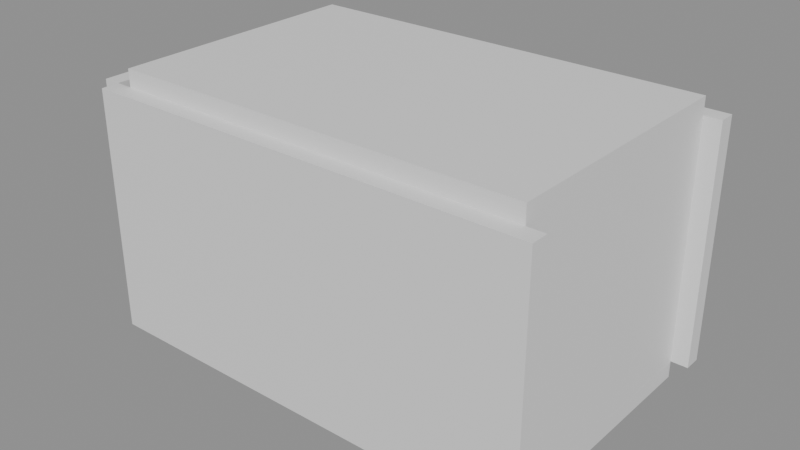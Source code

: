# Source: e1039_after.blend  (saved by Blender 5.2.44; exported with 4.5.12 LTS)
import bpy
from mathutils import Matrix  # noqa: F401  (used for matrix-valued properties, if any)

bpy.ops.wm.read_factory_settings(use_empty=True)
scene = bpy.context.scene
scene.name = 'Scene'

# ---- materials (node trees are filled in below, after node groups)
mat_muro_pintura_gris = bpy.data.materials.new('Muro_Pintura_Gris')
mat_parquet = bpy.data.materials.new('Parquet')
mat_yeso = bpy.data.materials.new('Yeso')
mat_mdf_blanco = bpy.data.materials.new('MDF_Blanco')
mat_madera = bpy.data.materials.new('Madera')
mat_metal = bpy.data.materials.new('Metal')

# ---- material node trees
mat_muro_pintura_gris.use_nodes = True; mat_muro_pintura_gris.node_tree.nodes.clear()
_N = mat_muro_pintura_gris.node_tree.nodes; _L = mat_muro_pintura_gris.node_tree.links
n0 = _N.new('ShaderNodeBsdfPrincipled'); n0.name = 'Principled BSDF'; n0.location = (-200, 100)
n0.inputs[3].default_value = 1.45
n0.inputs[10].default_value = 0.005
n1 = _N.new('ShaderNodeOutputMaterial'); n1.name = 'Material Output'; n1.location = (200, 100)
_L.new(n0.outputs[0], n1.inputs[0])
n1.is_active_output = True
mat_parquet.use_nodes = True; mat_parquet.node_tree.nodes.clear()
_N = mat_parquet.node_tree.nodes; _L = mat_parquet.node_tree.links
n0 = _N.new('ShaderNodeBsdfPrincipled'); n0.name = 'Principled BSDF'; n0.location = (-200, 100)
n0.inputs[3].default_value = 1.45
n0.inputs[10].default_value = 0.005
n1 = _N.new('ShaderNodeOutputMaterial'); n1.name = 'Material Output'; n1.location = (200, 100)
_L.new(n0.outputs[0], n1.inputs[0])
n1.is_active_output = True
mat_yeso.use_nodes = True; mat_yeso.node_tree.nodes.clear()
_N = mat_yeso.node_tree.nodes; _L = mat_yeso.node_tree.links
n0 = _N.new('ShaderNodeBsdfPrincipled'); n0.name = 'Principled BSDF'; n0.location = (-200, 100)
n0.inputs[3].default_value = 1.45
n0.inputs[10].default_value = 0.005
n1 = _N.new('ShaderNodeOutputMaterial'); n1.name = 'Material Output'; n1.location = (200, 100)
_L.new(n0.outputs[0], n1.inputs[0])
n1.is_active_output = True
mat_mdf_blanco.use_nodes = True; mat_mdf_blanco.node_tree.nodes.clear()
_N = mat_mdf_blanco.node_tree.nodes; _L = mat_mdf_blanco.node_tree.links
n0 = _N.new('ShaderNodeBsdfPrincipled'); n0.name = 'Principled BSDF'; n0.location = (-200, 100)
n0.inputs[3].default_value = 1.45
n0.inputs[10].default_value = 0.005
n1 = _N.new('ShaderNodeOutputMaterial'); n1.name = 'Material Output'; n1.location = (200, 100)
_L.new(n0.outputs[0], n1.inputs[0])
n1.is_active_output = True
mat_madera.use_nodes = True; mat_madera.node_tree.nodes.clear()
_N = mat_madera.node_tree.nodes; _L = mat_madera.node_tree.links
n0 = _N.new('ShaderNodeBsdfPrincipled'); n0.name = 'Principled BSDF'; n0.location = (-200, 100)
n0.inputs[3].default_value = 1.45
n0.inputs[10].default_value = 0.005
n1 = _N.new('ShaderNodeOutputMaterial'); n1.name = 'Material Output'; n1.location = (200, 100)
_L.new(n0.outputs[0], n1.inputs[0])
n1.is_active_output = True
mat_metal.use_nodes = True; mat_metal.node_tree.nodes.clear()
_N = mat_metal.node_tree.nodes; _L = mat_metal.node_tree.links
n0 = _N.new('ShaderNodeBsdfPrincipled'); n0.name = 'Principled BSDF'; n0.location = (-200, 100)
n0.inputs[3].default_value = 1.45
n0.inputs[10].default_value = 0.005
n1 = _N.new('ShaderNodeOutputMaterial'); n1.name = 'Material Output'; n1.location = (200, 100)
_L.new(n0.outputs[0], n1.inputs[0])
n1.is_active_output = True

# ---- meshes
me_oficina_muro_sur_cuerpo_mesh = bpy.data.meshes.new('Oficina_Muro_Sur_Cuerpo_mesh')
me_oficina_muro_sur_cuerpo_mesh.from_pydata([(0.0, 0.0, 0.0), (5.2, 0.0, 0.0), (5.2, 0.2, 0.0), (0.0, 0.2, 0.0), (0.0, 0.0, 2.8), (5.2, 0.0, 2.8), (5.2, 0.2, 2.8), (0.0, 0.2, 2.8)], [], [(0, 1, 2, 3), (4, 5, 6, 7), (0, 1, 5, 4), (1, 2, 6, 5), (2, 3, 7, 6), (3, 0, 4, 7)])
me_oficina_muro_sur_cuerpo_mesh.materials.append(mat_muro_pintura_gris)
me_oficina_muro_sur_cuerpo_mesh.update()
me_oficina_muro_norte_cuerpo_mesh = bpy.data.meshes.new('Oficina_Muro_Norte_Cuerpo_mesh')
me_oficina_muro_norte_cuerpo_mesh.from_pydata([(0.0, 0.0, 0.0), (5.2, 0.0, 0.0), (5.2, 0.2, 0.0), (0.0, 0.2, 0.0), (0.0, 0.0, 2.8), (5.2, 0.0, 2.8), (5.2, 0.2, 2.8), (0.0, 0.2, 2.8)], [], [(0, 1, 2, 3), (4, 5, 6, 7), (0, 1, 5, 4), (1, 2, 6, 5), (2, 3, 7, 6), (3, 0, 4, 7)])
me_oficina_muro_norte_cuerpo_mesh.materials.append(mat_muro_pintura_gris)
me_oficina_muro_norte_cuerpo_mesh.update()
me_oficina_muro_oeste_cuerpo_mesh = bpy.data.meshes.new('Oficina_Muro_Oeste_Cuerpo_mesh')
me_oficina_muro_oeste_cuerpo_mesh.from_pydata([(0.0, 0.0, 0.0), (3.0, 0.0, 0.0), (3.0, 0.2, 0.0), (0.0, 0.2, 0.0), (0.0, 0.0, 2.8), (3.0, 0.0, 2.8), (3.0, 0.2, 2.8), (0.0, 0.2, 2.8)], [], [(0, 1, 2, 3), (4, 5, 6, 7), (0, 1, 5, 4), (1, 2, 6, 5), (2, 3, 7, 6), (3, 0, 4, 7)])
me_oficina_muro_oeste_cuerpo_mesh.materials.append(mat_muro_pintura_gris)
me_oficina_muro_oeste_cuerpo_mesh.update()
me_oficina_muro_este_cuerpo_mesh = bpy.data.meshes.new('Oficina_Muro_Este_Cuerpo_mesh')
me_oficina_muro_este_cuerpo_mesh.from_pydata([(0.0, 0.0, 0.0), (3.0, 0.0, 0.0), (3.0, 0.2, 0.0), (0.0, 0.2, 0.0), (0.0, 0.0, 2.8), (3.0, 0.0, 2.8), (3.0, 0.2, 2.8), (0.0, 0.2, 2.8)], [], [(0, 1, 2, 3), (4, 5, 6, 7), (0, 1, 5, 4), (1, 2, 6, 5), (2, 3, 7, 6), (3, 0, 4, 7)])
me_oficina_muro_este_cuerpo_mesh.materials.append(mat_muro_pintura_gris)
me_oficina_muro_este_cuerpo_mesh.update()
me_oficina_suelo_mesh = bpy.data.meshes.new('Oficina_Suelo_mesh')
me_oficina_suelo_mesh.from_pydata([(0.0, 0.0, 0.0), (4.8, 0.0, 0.0), (4.8, 3.0, 0.0), (0.0, 3.0, 0.0), (0.0, 0.0, 0.2), (4.8, 0.0, 0.2), (4.8, 3.0, 0.2), (0.0, 3.0, 0.2)], [], [(0, 3, 2, 1), (4, 5, 6, 7), (2, 3, 7, 6), (0, 1, 5, 4), (1, 2, 6, 5), (3, 0, 4, 7)])
me_oficina_suelo_mesh.materials.append(mat_parquet)
me_oficina_suelo_mesh.update()
me_oficina_techo_cuerpo_mesh = bpy.data.meshes.new('Oficina_Techo_Cuerpo_mesh')
me_oficina_techo_cuerpo_mesh.from_pydata([(0.0, 0.0, 2.8), (4.8, 0.0, 2.8), (4.8, 3.0, 2.8), (0.0, 3.0, 2.8), (0.0, 0.0, 3.0), (4.8, 0.0, 3.0), (4.8, 3.0, 3.0), (0.0, 3.0, 3.0)], [], [(0, 1, 2, 3), (4, 5, 6, 7), (0, 1, 5, 4), (1, 2, 6, 5), (2, 3, 7, 6), (3, 0, 4, 7)])
me_oficina_techo_cuerpo_mesh.materials.append(mat_yeso)
me_oficina_techo_cuerpo_mesh.update()
me_estanteria_oficina_lat_izq_mesh = bpy.data.meshes.new('Estanteria_Oficina_Lat_Izq_mesh')
me_estanteria_oficina_lat_izq_mesh.from_pydata([(0.0, 0.0, 0.0), (0.02, 0.0, 0.0), (0.02, 0.3, 0.0), (0.0, 0.3, 0.0), (0.0, 0.0, 2.4), (0.02, 0.0, 2.4), (0.02, 0.3, 2.4), (0.0, 0.3, 2.4)], [], [(0, 1, 2, 3), (4, 5, 6, 7), (0, 1, 5, 4), (1, 2, 6, 5), (2, 3, 7, 6), (3, 0, 4, 7)])
me_estanteria_oficina_lat_izq_mesh.materials.append(mat_mdf_blanco)
me_estanteria_oficina_lat_izq_mesh.update()
me_estanteria_oficina_lat_der_mesh = bpy.data.meshes.new('Estanteria_Oficina_Lat_Der_mesh')
me_estanteria_oficina_lat_der_mesh.from_pydata([(0.0, 0.0, 0.0), (0.02, 0.0, 0.0), (0.02, 0.3, 0.0), (0.0, 0.3, 0.0), (0.0, 0.0, 2.4), (0.02, 0.0, 2.4), (0.02, 0.3, 2.4), (0.0, 0.3, 2.4)], [], [(0, 1, 2, 3), (4, 5, 6, 7), (0, 1, 5, 4), (1, 2, 6, 5), (2, 3, 7, 6), (3, 0, 4, 7)])
me_estanteria_oficina_lat_der_mesh.materials.append(mat_mdf_blanco)
me_estanteria_oficina_lat_der_mesh.update()
me_estanteria_oficina_base_mesh = bpy.data.meshes.new('Estanteria_Oficina_Base_mesh')
me_estanteria_oficina_base_mesh.from_pydata([(0.0, 0.0, 0.0), (1.76, 0.0, 0.0), (1.76, 0.3, 0.0), (0.0, 0.3, 0.0), (0.0, 0.0, 0.025), (1.76, 0.0, 0.025), (1.76, 0.3, 0.025), (0.0, 0.3, 0.025)], [], [(0, 1, 2, 3), (4, 5, 6, 7), (0, 1, 5, 4), (1, 2, 6, 5), (2, 3, 7, 6), (3, 0, 4, 7)])
me_estanteria_oficina_base_mesh.materials.append(mat_mdf_blanco)
me_estanteria_oficina_base_mesh.update()
me_estanteria_oficina_tapa_mesh = bpy.data.meshes.new('Estanteria_Oficina_Tapa_mesh')
me_estanteria_oficina_tapa_mesh.from_pydata([(0.0, 0.0, 0.0), (1.76, 0.0, 0.0), (1.76, 0.3, 0.0), (0.0, 0.3, 0.0), (0.0, 0.0, 0.025), (1.76, 0.0, 0.025), (1.76, 0.3, 0.025), (0.0, 0.3, 0.025)], [], [(0, 1, 2, 3), (4, 5, 6, 7), (0, 1, 5, 4), (1, 2, 6, 5), (2, 3, 7, 6), (3, 0, 4, 7)])
me_estanteria_oficina_tapa_mesh.materials.append(mat_mdf_blanco)
me_estanteria_oficina_tapa_mesh.update()
me_estanteria_oficina_estante_1_mesh = bpy.data.meshes.new('Estanteria_Oficina_Estante_1_mesh')
me_estanteria_oficina_estante_1_mesh.from_pydata([(0.0, 0.0, 0.0), (1.76, 0.0, 0.0), (1.76, 0.3, 0.0), (0.0, 0.3, 0.0), (0.0, 0.0, 0.025), (1.76, 0.0, 0.025), (1.76, 0.3, 0.025), (0.0, 0.3, 0.025)], [], [(0, 1, 2, 3), (4, 5, 6, 7), (0, 1, 5, 4), (1, 2, 6, 5), (2, 3, 7, 6), (3, 0, 4, 7)])
me_estanteria_oficina_estante_1_mesh.materials.append(mat_mdf_blanco)
me_estanteria_oficina_estante_1_mesh.update()
me_estanteria_oficina_estante_2_mesh = bpy.data.meshes.new('Estanteria_Oficina_Estante_2_mesh')
me_estanteria_oficina_estante_2_mesh.from_pydata([(0.0, 0.0, 0.0), (1.76, 0.0, 0.0), (1.76, 0.3, 0.0), (0.0, 0.3, 0.0), (0.0, 0.0, 0.025), (1.76, 0.0, 0.025), (1.76, 0.3, 0.025), (0.0, 0.3, 0.025)], [], [(0, 1, 2, 3), (4, 5, 6, 7), (0, 1, 5, 4), (1, 2, 6, 5), (2, 3, 7, 6), (3, 0, 4, 7)])
me_estanteria_oficina_estante_2_mesh.materials.append(mat_mdf_blanco)
me_estanteria_oficina_estante_2_mesh.update()
me_estanteria_oficina_estante_3_mesh = bpy.data.meshes.new('Estanteria_Oficina_Estante_3_mesh')
me_estanteria_oficina_estante_3_mesh.from_pydata([(0.0, 0.0, 0.0), (1.76, 0.0, 0.0), (1.76, 0.3, 0.0), (0.0, 0.3, 0.0), (0.0, 0.0, 0.025), (1.76, 0.0, 0.025), (1.76, 0.3, 0.025), (0.0, 0.3, 0.025)], [], [(0, 1, 2, 3), (4, 5, 6, 7), (0, 1, 5, 4), (1, 2, 6, 5), (2, 3, 7, 6), (3, 0, 4, 7)])
me_estanteria_oficina_estante_3_mesh.materials.append(mat_mdf_blanco)
me_estanteria_oficina_estante_3_mesh.update()
me_estanteria_oficina_estante_4_mesh = bpy.data.meshes.new('Estanteria_Oficina_Estante_4_mesh')
me_estanteria_oficina_estante_4_mesh.from_pydata([(0.0, 0.0, 0.0), (1.76, 0.0, 0.0), (1.76, 0.3, 0.0), (0.0, 0.3, 0.0), (0.0, 0.0, 0.025), (1.76, 0.0, 0.025), (1.76, 0.3, 0.025), (0.0, 0.3, 0.025)], [], [(0, 1, 2, 3), (4, 5, 6, 7), (0, 1, 5, 4), (1, 2, 6, 5), (2, 3, 7, 6), (3, 0, 4, 7)])
me_estanteria_oficina_estante_4_mesh.materials.append(mat_mdf_blanco)
me_estanteria_oficina_estante_4_mesh.update()
me_estanteria_oficina_estante_5_mesh = bpy.data.meshes.new('Estanteria_Oficina_Estante_5_mesh')
me_estanteria_oficina_estante_5_mesh.from_pydata([(0.0, 0.0, 0.0), (1.76, 0.0, 0.0), (1.76, 0.3, 0.0), (0.0, 0.3, 0.0), (0.0, 0.0, 0.025), (1.76, 0.0, 0.025), (1.76, 0.3, 0.025), (0.0, 0.3, 0.025)], [], [(0, 1, 2, 3), (4, 5, 6, 7), (0, 1, 5, 4), (1, 2, 6, 5), (2, 3, 7, 6), (3, 0, 4, 7)])
me_estanteria_oficina_estante_5_mesh.materials.append(mat_mdf_blanco)
me_estanteria_oficina_estante_5_mesh.update()
me_estanteria_oficina_fondo_mesh = bpy.data.meshes.new('Estanteria_Oficina_Fondo_mesh')
me_estanteria_oficina_fondo_mesh.from_pydata([(0.0, 0.0, 0.0), (1.8, 0.0, 0.0), (1.8, 0.01, 0.0), (0.0, 0.01, 0.0), (0.0, 0.0, 2.4), (1.8, 0.0, 2.4), (1.8, 0.01, 2.4), (0.0, 0.01, 2.4)], [], [(0, 1, 2, 3), (4, 5, 6, 7), (0, 1, 5, 4), (1, 2, 6, 5), (2, 3, 7, 6), (3, 0, 4, 7)])
me_estanteria_oficina_fondo_mesh.materials.append(mat_mdf_blanco)
me_estanteria_oficina_fondo_mesh.update()
me_mesa_trabajo_tablero_mesh = bpy.data.meshes.new('Mesa_Trabajo_Tablero_mesh')
me_mesa_trabajo_tablero_mesh.from_pydata([(0.0, 0.0, 0.0), (1.5, 0.0, 0.0), (1.5, 0.75, 0.0), (0.0, 0.75, 0.0), (0.0, 0.0, 0.04), (1.5, 0.0, 0.04), (1.5, 0.75, 0.04), (0.0, 0.75, 0.04)], [], [(0, 1, 2, 3), (4, 5, 6, 7), (0, 1, 5, 4), (1, 2, 6, 5), (2, 3, 7, 6), (3, 0, 4, 7)])
me_mesa_trabajo_tablero_mesh.materials.append(mat_madera)
me_mesa_trabajo_tablero_mesh.update()
me_mesa_trabajo_pata_mesh = bpy.data.meshes.new('Mesa_Trabajo_Pata_mesh')
me_mesa_trabajo_pata_mesh.from_pydata([(0.0, 0.0, 0.0), (0.05, 0.0, 0.0), (0.05, 0.05, 0.0), (0.0, 0.05, 0.0), (0.0, 0.0, 0.71), (0.05, 0.0, 0.71), (0.05, 0.05, 0.71), (0.0, 0.05, 0.71)], [], [(0, 1, 2, 3), (4, 5, 6, 7), (0, 1, 5, 4), (1, 2, 6, 5), (2, 3, 7, 6), (3, 0, 4, 7)])
me_mesa_trabajo_pata_mesh.materials.append(mat_metal)
me_mesa_trabajo_pata_mesh.update()
me_mesa_trabajo_pata_mesh_001 = bpy.data.meshes.new('Mesa_Trabajo_Pata_mesh.001')
me_mesa_trabajo_pata_mesh_001.from_pydata([(0.0, 0.0, 0.0), (0.05, 0.0, 0.0), (0.05, 0.05, 0.0), (0.0, 0.05, 0.0), (0.0, 0.0, 0.71), (0.05, 0.0, 0.71), (0.05, 0.05, 0.71), (0.0, 0.05, 0.71)], [], [(0, 1, 2, 3), (4, 5, 6, 7), (0, 1, 5, 4), (1, 2, 6, 5), (2, 3, 7, 6), (3, 0, 4, 7)])
me_mesa_trabajo_pata_mesh_001.materials.append(mat_metal)
me_mesa_trabajo_pata_mesh_001.update()
me_mesa_trabajo_pata_mesh_002 = bpy.data.meshes.new('Mesa_Trabajo_Pata_mesh.002')
me_mesa_trabajo_pata_mesh_002.from_pydata([(0.0, 0.0, 0.0), (0.05, 0.0, 0.0), (0.05, 0.05, 0.0), (0.0, 0.05, 0.0), (0.0, 0.0, 0.71), (0.05, 0.0, 0.71), (0.05, 0.05, 0.71), (0.0, 0.05, 0.71)], [], [(0, 1, 2, 3), (4, 5, 6, 7), (0, 1, 5, 4), (1, 2, 6, 5), (2, 3, 7, 6), (3, 0, 4, 7)])
me_mesa_trabajo_pata_mesh_002.materials.append(mat_metal)
me_mesa_trabajo_pata_mesh_002.update()
me_mesa_trabajo_pata_mesh_003 = bpy.data.meshes.new('Mesa_Trabajo_Pata_mesh.003')
me_mesa_trabajo_pata_mesh_003.from_pydata([(0.0, 0.0, 0.0), (0.05, 0.0, 0.0), (0.05, 0.05, 0.0), (0.0, 0.05, 0.0), (0.0, 0.0, 0.71), (0.05, 0.0, 0.71), (0.05, 0.05, 0.71), (0.0, 0.05, 0.71)], [], [(0, 1, 2, 3), (4, 5, 6, 7), (0, 1, 5, 4), (1, 2, 6, 5), (2, 3, 7, 6), (3, 0, 4, 7)])
me_mesa_trabajo_pata_mesh_003.materials.append(mat_metal)
me_mesa_trabajo_pata_mesh_003.update()

# ---- objects
ob_oficina = bpy.data.objects.new('Oficina', None)
ob_oficina_muro_sur = bpy.data.objects.new('Oficina_Muro_Sur', None)
ob_oficina_muro_sur_cuerpo = bpy.data.objects.new('Oficina_Muro_Sur_Cuerpo', me_oficina_muro_sur_cuerpo_mesh)
ob_oficina_muro_norte = bpy.data.objects.new('Oficina_Muro_Norte', None)
ob_oficina_muro_norte_cuerpo = bpy.data.objects.new('Oficina_Muro_Norte_Cuerpo', me_oficina_muro_norte_cuerpo_mesh)
ob_oficina_muro_oeste = bpy.data.objects.new('Oficina_Muro_Oeste', None)
ob_oficina_muro_oeste_cuerpo = bpy.data.objects.new('Oficina_Muro_Oeste_Cuerpo', me_oficina_muro_oeste_cuerpo_mesh)
ob_oficina_muro_este = bpy.data.objects.new('Oficina_Muro_Este', None)
ob_oficina_muro_este_cuerpo = bpy.data.objects.new('Oficina_Muro_Este_Cuerpo', me_oficina_muro_este_cuerpo_mesh)
ob_oficina_suelo_solido = bpy.data.objects.new('Oficina_Suelo_Solido', me_oficina_suelo_mesh)
ob_oficina_suelo = bpy.data.objects.new('Oficina_Suelo', None)
ob_oficina_techo_cuerpo = bpy.data.objects.new('Oficina_Techo_Cuerpo', me_oficina_techo_cuerpo_mesh)
ob_oficina_techo = bpy.data.objects.new('Oficina_Techo', None)
ob_estanteria_oficina = bpy.data.objects.new('Estanteria_Oficina', None)
ob_estanteria_oficina_lat_izq = bpy.data.objects.new('Estanteria_Oficina_Lat_Izq', me_estanteria_oficina_lat_izq_mesh)
ob_estanteria_oficina_lat_der = bpy.data.objects.new('Estanteria_Oficina_Lat_Der', me_estanteria_oficina_lat_der_mesh)
ob_estanteria_oficina_base = bpy.data.objects.new('Estanteria_Oficina_Base', me_estanteria_oficina_base_mesh)
ob_estanteria_oficina_tapa = bpy.data.objects.new('Estanteria_Oficina_Tapa', me_estanteria_oficina_tapa_mesh)
ob_estanteria_oficina_estante_1 = bpy.data.objects.new('Estanteria_Oficina_Estante_1', me_estanteria_oficina_estante_1_mesh)
ob_estanteria_oficina_estante_2 = bpy.data.objects.new('Estanteria_Oficina_Estante_2', me_estanteria_oficina_estante_2_mesh)
ob_estanteria_oficina_estante_3 = bpy.data.objects.new('Estanteria_Oficina_Estante_3', me_estanteria_oficina_estante_3_mesh)
ob_estanteria_oficina_estante_4 = bpy.data.objects.new('Estanteria_Oficina_Estante_4', me_estanteria_oficina_estante_4_mesh)
ob_estanteria_oficina_estante_5 = bpy.data.objects.new('Estanteria_Oficina_Estante_5', me_estanteria_oficina_estante_5_mesh)
ob_estanteria_oficina_fondo = bpy.data.objects.new('Estanteria_Oficina_Fondo', me_estanteria_oficina_fondo_mesh)
ob_mesa_trabajo = bpy.data.objects.new('Mesa_Trabajo', None)
ob_mesa_trabajo_tablero = bpy.data.objects.new('Mesa_Trabajo_Tablero', me_mesa_trabajo_tablero_mesh)
ob_mesa_trabajo_pata = bpy.data.objects.new('Mesa_Trabajo_Pata', me_mesa_trabajo_pata_mesh)
ob_mesa_trabajo_pata_001 = bpy.data.objects.new('Mesa_Trabajo_Pata.001', me_mesa_trabajo_pata_mesh_001)
ob_mesa_trabajo_pata_002 = bpy.data.objects.new('Mesa_Trabajo_Pata.002', me_mesa_trabajo_pata_mesh_002)
ob_mesa_trabajo_pata_003 = bpy.data.objects.new('Mesa_Trabajo_Pata.003', me_mesa_trabajo_pata_mesh_003)

# ---- transforms, parenting, visibility, modifiers, constraints
ob_oficina.location = (0.0, 0.0, 0.0)
ob_oficina.empty_display_type = 'ARROWS'
ob_oficina_muro_sur.parent = ob_oficina
ob_oficina_muro_sur.location = (0.0, 0.0, 0.0)
ob_oficina_muro_sur.empty_display_type = 'ARROWS'
ob_oficina_muro_sur_cuerpo.parent = ob_oficina_muro_sur
ob_oficina_muro_sur_cuerpo.location = (0.0, 0.0, 0.0)
ob_oficina_muro_norte.parent = ob_oficina
ob_oficina_muro_norte.location = (0.0, 3.2, 0.0)
ob_oficina_muro_norte.empty_display_type = 'ARROWS'
ob_oficina_muro_norte_cuerpo.parent = ob_oficina_muro_norte
ob_oficina_muro_norte_cuerpo.location = (0.0, 0.0, 0.0)
ob_oficina_muro_oeste.parent = ob_oficina
ob_oficina_muro_oeste.location = (0.0, 0.2, 0.0)
ob_oficina_muro_oeste.rotation_euler = (0.0, 0.0, 1.571)
ob_oficina_muro_oeste.empty_display_type = 'ARROWS'
ob_oficina_muro_oeste_cuerpo.parent = ob_oficina_muro_oeste
ob_oficina_muro_oeste_cuerpo.location = (0.0, 0.0, 0.0)
ob_oficina_muro_este.parent = ob_oficina
ob_oficina_muro_este.location = (5.0, 0.2, 0.0)
ob_oficina_muro_este.rotation_euler = (0.0, 0.0, 1.571)
ob_oficina_muro_este.empty_display_type = 'ARROWS'
ob_oficina_muro_este_cuerpo.parent = ob_oficina_muro_este
ob_oficina_muro_este_cuerpo.location = (0.0, 0.0, 0.0)
ob_oficina_suelo_solido.parent = ob_oficina_suelo
ob_oficina_suelo_solido.location = (0.0, 0.0, 0.0)
ob_oficina_suelo.parent = ob_oficina
ob_oficina_suelo.location = (0.2, 0.2, -0.2)
ob_oficina_suelo.empty_display_type = 'ARROWS'
ob_oficina_techo_cuerpo.parent = ob_oficina_techo
ob_oficina_techo_cuerpo.location = (0.2, 0.2, 0.0)
ob_oficina_techo.parent = ob_oficina
ob_oficina_techo.location = (0.0, 0.0, 0.0)
ob_oficina_techo.empty_display_type = 'ARROWS'
ob_estanteria_oficina.location = (1.1, 2.7, 0.0)
ob_estanteria_oficina.empty_display_type = 'ARROWS'
ob_estanteria_oficina_lat_izq.parent = ob_estanteria_oficina
ob_estanteria_oficina_lat_izq.location = (0.0, 0.0, 0.0)
ob_estanteria_oficina_lat_der.parent = ob_estanteria_oficina
ob_estanteria_oficina_lat_der.location = (1.78, 0.0, 0.0)
ob_estanteria_oficina_base.parent = ob_estanteria_oficina
ob_estanteria_oficina_base.location = (0.02, 0.0, 0.0)
ob_estanteria_oficina_tapa.parent = ob_estanteria_oficina
ob_estanteria_oficina_tapa.location = (0.02, 0.0, 2.375)
ob_estanteria_oficina_estante_1.parent = ob_estanteria_oficina
ob_estanteria_oficina_estante_1.location = (0.02, 0.0, 0.4042)
ob_estanteria_oficina_estante_2.parent = ob_estanteria_oficina
ob_estanteria_oficina_estante_2.location = (0.02, 0.0, 0.7958)
ob_estanteria_oficina_estante_3.parent = ob_estanteria_oficina
ob_estanteria_oficina_estante_3.location = (0.02, 0.0, 1.188)
ob_estanteria_oficina_estante_4.parent = ob_estanteria_oficina
ob_estanteria_oficina_estante_4.location = (0.02, 0.0, 1.579)
ob_estanteria_oficina_estante_5.parent = ob_estanteria_oficina
ob_estanteria_oficina_estante_5.location = (0.02, 0.0, 1.971)
ob_estanteria_oficina_fondo.parent = ob_estanteria_oficina
ob_estanteria_oficina_fondo.location = (0.0, 0.29, 0.0)
ob_mesa_trabajo.location = (1.25, 1.0, 0.0)
ob_mesa_trabajo.empty_display_type = 'ARROWS'
ob_mesa_trabajo_tablero.parent = ob_mesa_trabajo
ob_mesa_trabajo_tablero.location = (0.0, 0.0, 0.71)
ob_mesa_trabajo_pata.parent = ob_mesa_trabajo
ob_mesa_trabajo_pata.location = (0.06, 0.06, 0.0)
ob_mesa_trabajo_pata_001.parent = ob_mesa_trabajo
ob_mesa_trabajo_pata_001.location = (0.06, 0.64, 0.0)
ob_mesa_trabajo_pata_002.parent = ob_mesa_trabajo
ob_mesa_trabajo_pata_002.location = (1.39, 0.06, 0.0)
ob_mesa_trabajo_pata_003.parent = ob_mesa_trabajo
ob_mesa_trabajo_pata_003.location = (1.39, 0.64, 0.0)

# ---- collection membership
scene.collection.objects.link(ob_oficina)
scene.collection.objects.link(ob_oficina_muro_sur)
scene.collection.objects.link(ob_oficina_muro_sur_cuerpo)
scene.collection.objects.link(ob_oficina_muro_norte)
scene.collection.objects.link(ob_oficina_muro_norte_cuerpo)
scene.collection.objects.link(ob_oficina_muro_oeste)
scene.collection.objects.link(ob_oficina_muro_oeste_cuerpo)
scene.collection.objects.link(ob_oficina_muro_este)
scene.collection.objects.link(ob_oficina_muro_este_cuerpo)
scene.collection.objects.link(ob_oficina_suelo_solido)
scene.collection.objects.link(ob_oficina_suelo)
scene.collection.objects.link(ob_oficina_techo_cuerpo)
scene.collection.objects.link(ob_oficina_techo)
scene.collection.objects.link(ob_estanteria_oficina)
scene.collection.objects.link(ob_estanteria_oficina_lat_izq)
scene.collection.objects.link(ob_estanteria_oficina_lat_der)
scene.collection.objects.link(ob_estanteria_oficina_base)
scene.collection.objects.link(ob_estanteria_oficina_tapa)
scene.collection.objects.link(ob_estanteria_oficina_estante_1)
scene.collection.objects.link(ob_estanteria_oficina_estante_2)
scene.collection.objects.link(ob_estanteria_oficina_estante_3)
scene.collection.objects.link(ob_estanteria_oficina_estante_4)
scene.collection.objects.link(ob_estanteria_oficina_estante_5)
scene.collection.objects.link(ob_estanteria_oficina_fondo)
scene.collection.objects.link(ob_mesa_trabajo)
scene.collection.objects.link(ob_mesa_trabajo_tablero)
scene.collection.objects.link(ob_mesa_trabajo_pata)
scene.collection.objects.link(ob_mesa_trabajo_pata_001)
scene.collection.objects.link(ob_mesa_trabajo_pata_002)
scene.collection.objects.link(ob_mesa_trabajo_pata_003)

# ---- scene / render settings (as saved in the file)
scene.frame_start = 1; scene.frame_end = 250; scene.frame_set(1)
scene.render.engine = 'BLENDER_EEVEE_NEXT'
scene.render.bake_bias = 0.0
scene.render.bake_samples = 0
scene.render.compositor_device = 'GPU'
scene.eevee.use_volume_custom_range = False
scene.eevee.fast_gi_thickness_near = 0.1
scene.eevee.fast_gi_thickness_far = 0.0
scene.eevee.ray_tracing_options.screen_trace_thickness = 0.1
bpy.context.view_layer.update()

# ---- added for rendering (the .blend has no active camera and no usable light): camera, sun + grey world if the file has none
cam_auto = bpy.data.cameras.new('AutoCamera')
cam_auto.lens = 50.0
cam_auto.sensor_width = 36.0
cam_auto.clip_end = 1000.0
ob_auto_camera = bpy.data.objects.new('AutoCamera', cam_auto)
scene.collection.objects.link(ob_auto_camera)
ob_auto_camera.location = (9.10483, -6.2258, 6.68387)
ob_auto_camera.rotation_euler = (1.09748, -7.21219e-08, 0.694738)
scene.camera = ob_auto_camera
light_auto_sun = bpy.data.lights.new('AutoSun', 'SUN')
light_auto_sun.energy = 3.0
light_auto_sun.angle = 0.0523599
ob_auto_sun = bpy.data.objects.new('AutoSun', light_auto_sun)
scene.collection.objects.link(ob_auto_sun)
ob_auto_sun.rotation_euler = (0.872665, 0.174533, 0.523599)
if scene.world is None:
    world_auto = bpy.data.worlds.new('AutoWorld')
    world_auto.color = (0.3, 0.3, 0.3)
    scene.world = world_auto
bpy.context.view_layer.update()
